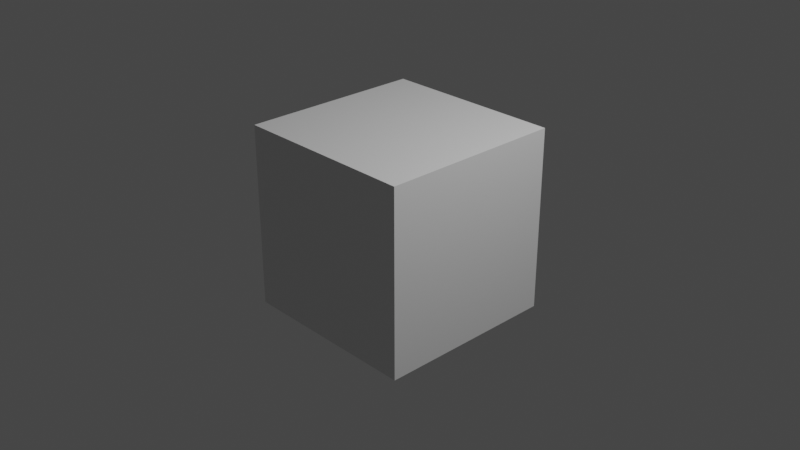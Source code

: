 # Source: 1916024__2.blend  (saved by Blender 2.80.75; exported with 4.5.12 LTS)
import bpy
from mathutils import Matrix  # noqa: F401  (used for matrix-valued properties, if any)

bpy.ops.wm.read_factory_settings(use_empty=True)
scene = bpy.context.scene
scene.name = 'Scene'

# ---- collections
col_collection = bpy.data.collections.new('Collection'); scene.collection.children.link(col_collection)

# ---- materials (node trees are filled in below, after node groups)
mat_material = bpy.data.materials.new('Material')
mat_material.alpha_threshold = 0.0
mat_material.use_transparent_shadow = False
mat_material.line_color = (0.0, 0.0, 0.0, 1.0)

# ---- material node trees
mat_material.use_nodes = True; mat_material.node_tree.nodes.clear()
_N = mat_material.node_tree.nodes; _L = mat_material.node_tree.links
n0 = _N.new('ShaderNodeOutputMaterial'); n0.name = 'Material Output'; n0.location = (300, 300)
n1 = _N.new('ShaderNodeBsdfPrincipled'); n1.name = 'Principled BSDF'; n1.location = (10, 300)
n1.distribution = 'GGX'
n1.subsurface_method = 'BURLEY'
n1.inputs[2].default_value = 0.4
n1.inputs[3].default_value = 1.45
n1.inputs[27].default_value = (0.0, 0.0, 0.0, 1.0)
n1.inputs[28].default_value = 1.0
_L.new(n1.outputs[0], n0.inputs[0])
n0.is_active_output = True

# ---- world
world_world = bpy.data.worlds.new('World'); scene.world = world_world
world_world.use_nodes = True; world_world.node_tree.nodes.clear()
_N = world_world.node_tree.nodes; _L = world_world.node_tree.links
n0 = _N.new('ShaderNodeOutputWorld'); n0.name = 'World Output'; n0.location = (300, 300)
n1 = _N.new('ShaderNodeBackground'); n1.name = 'Background'; n1.location = (10, 300)
n1.inputs[0].default_value = (0.05088, 0.05088, 0.05088, 1.0)
_L.new(n1.outputs[0], n0.inputs[0])
n0.is_active_output = True
world_world.color = (0.05088, 0.05088, 0.05088)
world_world.use_sun_shadow = False
world_world.sun_shadow_jitter_overblur = 0.0

# ---- cameras
cam_camera = bpy.data.cameras.new('Camera')
cam_camera.clip_end = 100.0
cam_camera.ortho_scale = 7.314

# ---- lights
light_light = bpy.data.lights.new('Light', 'POINT')
light_light.transmission_factor = 0.0
light_light.energy = 1000.0
light_light.shadow_soft_size = 0.1
light_light.shadow_maximum_resolution = 0.006
light_light.use_absolute_resolution = True

# ---- meshes
me_cube = bpy.data.meshes.new('Cube')
me_cube.from_pydata([(1.0, 1.0, 1.0), (1.0, 1.0, -1.0), (1.0, -1.0, 1.0), (1.0, -1.0, -1.0), (-1.0, 1.0, 1.0), (-1.0, 1.0, -1.0), (-1.0, -1.0, 1.0), (-1.0, -1.0, -1.0)], [], [(0, 4, 6, 2), (3, 2, 6, 7), (7, 6, 4, 5), (5, 1, 3, 7), (1, 0, 2, 3), (5, 4, 0, 1)])
_uv = me_cube.uv_layers.new(name='UVMap')
_uv.uv.foreach_set('vector', [0.375, 0.0, 0.625, 0.0, 0.625, 0.25, 0.375, 0.25, 0.375, 0.25, 0.625, 0.25, 0.625, 0.5, 0.375, 0.5, 0.375, 0.5, 0.625, 0.5, 0.625, 0.75, 0.375, 0.75, 0.375, 0.75, 0.625, 0.75, 0.625, 1.0, 0.375, 1.0, 0.125, 0.5, 0.375, 0.5, 0.375, 0.75, 0.125, 0.75, 0.625, 0.5, 0.875, 0.5, 0.875, 0.75, 0.625, 0.75])
me_cube.materials.append(mat_material)
me_cube.use_remesh_preserve_volume = False
me_cube.use_remesh_preserve_attributes = False
me_cube.use_mirror_vertex_groups = False
me_cube.update()

# ---- objects
ob_cube = bpy.data.objects.new('Cube', me_cube)
ob_light = bpy.data.objects.new('Light', light_light)
ob_camera = bpy.data.objects.new('Camera', cam_camera)
ob_empty = bpy.data.objects.new('Empty', None)
ob_empty_001 = bpy.data.objects.new('Empty.001', None)
ob_empty_002 = bpy.data.objects.new('Empty.002', None)

# ---- transforms, parenting, visibility, modifiers, constraints
ob_cube.location = (0.0, 0.0, 0.0)
ob_cube.lock_rotations_4d = False
ob_cube.empty_display_type = 'ARROWS'
ob_cube.lineart.crease_threshold = 0.0
ob_light.location = (4.076, 1.005, 5.904)
ob_light.rotation_euler = (0.6503, 0.05522, 1.866)
ob_light.lock_rotations_4d = False
ob_light.empty_display_type = 'ARROWS'
ob_light.color = (0.0, 0.0, 0.0, 0.0)
ob_light.lineart.crease_threshold = 0.0
ob_camera.location = (7.359, -6.926, 4.958)
ob_camera.rotation_euler = (1.109, 0.0, 0.8149)
ob_camera.lock_rotations_4d = False
ob_camera.empty_display_type = 'ARROWS'
ob_camera.color = (0.0, 0.0, 0.0, 0.0)
ob_camera.display_type = 'WIRE'
ob_camera.lineart.crease_threshold = 0.0
ob_empty.location = (0.0, 0.0, -0.09798)
ob_empty.rotation_euler = (1.571, -0.0, -0.0)
ob_empty.scale = (0.6625, 0.6625, 0.6625)
ob_empty.empty_display_type = 'IMAGE'
ob_empty.empty_display_size = 5.0
ob_empty.use_empty_image_alpha = True
ob_empty.color = (1.0, 1.0, 1.0, 0.4101)
ob_empty.lineart.crease_threshold = 0.0
ob_empty_001.location = (0.0, 0.0, -0.1796)
ob_empty_001.rotation_euler = (1.571, -0.0, 1.571)
ob_empty_001.scale = (0.4868, 0.4868, 0.4868)
ob_empty_001.empty_display_type = 'IMAGE'
ob_empty_001.empty_display_size = 5.0
ob_empty_001.use_empty_image_alpha = True
ob_empty_001.color = (1.0, 1.0, 1.0, 0.5324)
ob_empty_001.lineart.crease_threshold = 0.0
ob_empty_002.location = (0.0, 0.0, 0.0)
ob_empty_002.scale = (0.5827, 0.5827, 0.5827)
ob_empty_002.empty_display_type = 'IMAGE'
ob_empty_002.empty_display_size = 5.0
ob_empty_002.use_empty_image_alpha = True
ob_empty_002.color = (1.0, 1.0, 1.0, 0.3741)
ob_empty_002.lineart.crease_threshold = 0.0

# ---- collection membership
col_collection.objects.link(ob_cube)
col_collection.objects.link(ob_light)
col_collection.objects.link(ob_camera)
col_collection.objects.link(ob_empty)
col_collection.objects.link(ob_empty_001)
col_collection.objects.link(ob_empty_002)

# ---- scene / render settings (as saved in the file)
scene.camera = ob_camera
scene.frame_start = 1; scene.frame_end = 250; scene.frame_set(1)
scene.render.engine = 'BLENDER_EEVEE_NEXT'
scene.cycles.use_denoising = False
scene.cycles.samples = 128
scene.cycles.sampling_pattern = 'TABULATED_SOBOL'
scene.cycles.use_adaptive_sampling = False
scene.cycles.use_light_tree = False
scene.view_settings.view_transform = 'Filmic'
bpy.context.view_layer.update()
